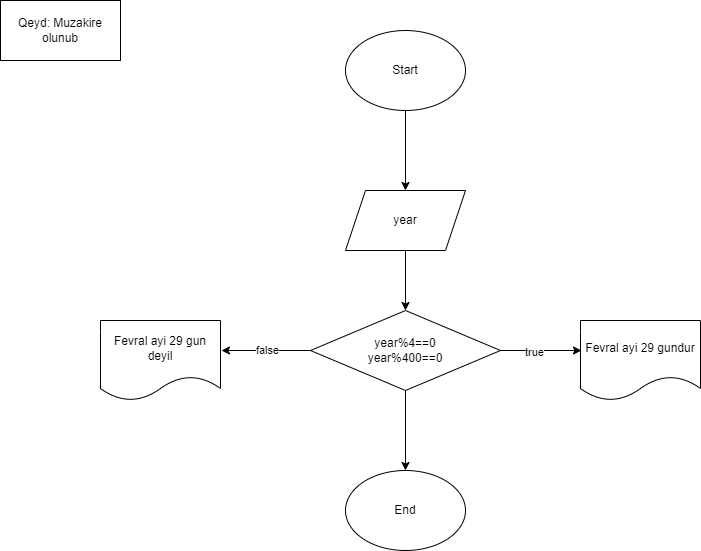

The diagram above was exported from draw.io. Its source (the exported page's mxGraphModel, read from the mxfile embedded in the PNG):
<mxGraphModel dx="1434" dy="780" grid="1" gridSize="10" guides="1" tooltips="1" connect="1" arrows="1" fold="1" page="1" pageScale="1" pageWidth="850" pageHeight="1100" math="0" shadow="0">
  <root>
    <mxCell id="0" />
    <mxCell id="1" parent="0" />
    <mxCell id="O_R9ESRENyEegkR10Hgm-6" style="edgeStyle=orthogonalEdgeStyle;rounded=0;orthogonalLoop=1;jettySize=auto;html=1;entryX=0.5;entryY=0;entryDx=0;entryDy=0;" edge="1" parent="1" source="O_R9ESRENyEegkR10Hgm-2" target="O_R9ESRENyEegkR10Hgm-3">
      <mxGeometry relative="1" as="geometry" />
    </mxCell>
    <mxCell id="O_R9ESRENyEegkR10Hgm-2" value="Start" style="ellipse;whiteSpace=wrap;html=1;" vertex="1" parent="1">
      <mxGeometry x="365" y="40" width="120" height="80" as="geometry" />
    </mxCell>
    <mxCell id="O_R9ESRENyEegkR10Hgm-9" style="edgeStyle=orthogonalEdgeStyle;rounded=0;orthogonalLoop=1;jettySize=auto;html=1;entryX=0.5;entryY=0;entryDx=0;entryDy=0;" edge="1" parent="1" source="O_R9ESRENyEegkR10Hgm-3" target="O_R9ESRENyEegkR10Hgm-4">
      <mxGeometry relative="1" as="geometry" />
    </mxCell>
    <mxCell id="O_R9ESRENyEegkR10Hgm-3" value="year" style="shape=parallelogram;perimeter=parallelogramPerimeter;whiteSpace=wrap;html=1;fixedSize=1;" vertex="1" parent="1">
      <mxGeometry x="365" y="200" width="120" height="60" as="geometry" />
    </mxCell>
    <mxCell id="O_R9ESRENyEegkR10Hgm-12" style="edgeStyle=orthogonalEdgeStyle;rounded=0;orthogonalLoop=1;jettySize=auto;html=1;entryX=0.5;entryY=0;entryDx=0;entryDy=0;" edge="1" parent="1" source="O_R9ESRENyEegkR10Hgm-4" target="O_R9ESRENyEegkR10Hgm-5">
      <mxGeometry relative="1" as="geometry" />
    </mxCell>
    <mxCell id="O_R9ESRENyEegkR10Hgm-4" value="year%4==0&lt;div&gt;year%400==0&lt;/div&gt;" style="rhombus;whiteSpace=wrap;html=1;" vertex="1" parent="1">
      <mxGeometry x="330" y="320" width="190" height="80" as="geometry" />
    </mxCell>
    <mxCell id="O_R9ESRENyEegkR10Hgm-5" value="End" style="ellipse;whiteSpace=wrap;html=1;" vertex="1" parent="1">
      <mxGeometry x="365" y="480" width="120" height="80" as="geometry" />
    </mxCell>
    <mxCell id="O_R9ESRENyEegkR10Hgm-13" value="Fevral ayi 29 gundur" style="shape=document;whiteSpace=wrap;html=1;boundedLbl=1;" vertex="1" parent="1">
      <mxGeometry x="600" y="330" width="120" height="80" as="geometry" />
    </mxCell>
    <mxCell id="O_R9ESRENyEegkR10Hgm-14" value="Fevral ayi 29 gun deyil" style="shape=document;whiteSpace=wrap;html=1;boundedLbl=1;" vertex="1" parent="1">
      <mxGeometry x="120" y="330" width="120" height="80" as="geometry" />
    </mxCell>
    <mxCell id="O_R9ESRENyEegkR10Hgm-15" style="edgeStyle=orthogonalEdgeStyle;rounded=0;orthogonalLoop=1;jettySize=auto;html=1;entryX=0.008;entryY=0.375;entryDx=0;entryDy=0;entryPerimeter=0;" edge="1" parent="1" source="O_R9ESRENyEegkR10Hgm-4" target="O_R9ESRENyEegkR10Hgm-13">
      <mxGeometry relative="1" as="geometry" />
    </mxCell>
    <mxCell id="O_R9ESRENyEegkR10Hgm-18" value="true" style="edgeLabel;html=1;align=center;verticalAlign=middle;resizable=0;points=[];" vertex="1" connectable="0" parent="O_R9ESRENyEegkR10Hgm-15">
      <mxGeometry x="-0.1848" y="-1" relative="1" as="geometry">
        <mxPoint as="offset" />
      </mxGeometry>
    </mxCell>
    <mxCell id="O_R9ESRENyEegkR10Hgm-17" style="edgeStyle=orthogonalEdgeStyle;rounded=0;orthogonalLoop=1;jettySize=auto;html=1;entryX=1.008;entryY=0.375;entryDx=0;entryDy=0;entryPerimeter=0;" edge="1" parent="1" source="O_R9ESRENyEegkR10Hgm-4" target="O_R9ESRENyEegkR10Hgm-14">
      <mxGeometry relative="1" as="geometry" />
    </mxCell>
    <mxCell id="O_R9ESRENyEegkR10Hgm-19" value="false" style="edgeLabel;html=1;align=center;verticalAlign=middle;resizable=0;points=[];" vertex="1" connectable="0" parent="O_R9ESRENyEegkR10Hgm-17">
      <mxGeometry x="-0.0117" y="-1" relative="1" as="geometry">
        <mxPoint as="offset" />
      </mxGeometry>
    </mxCell>
    <mxCell id="O_R9ESRENyEegkR10Hgm-20" value="Qeyd: Muzakire olunub" style="whiteSpace=wrap;html=1;" vertex="1" parent="1">
      <mxGeometry x="20" y="10" width="120" height="60" as="geometry" />
    </mxCell>
  </root>
</mxGraphModel>